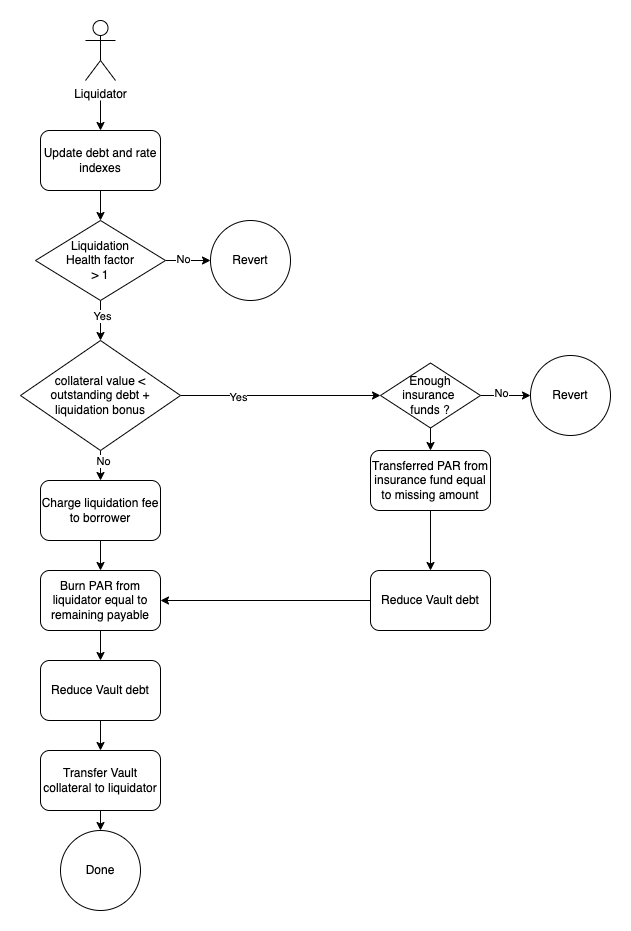

The diagram above was exported from draw.io. Its source (the exported page's mxGraphModel, read from the mxfile embedded in the PNG):
<mxGraphModel dx="1783" dy="1970" grid="1" gridSize="10" guides="1" tooltips="1" connect="1" arrows="1" fold="1" page="1" pageScale="1" pageWidth="827" pageHeight="1169" math="0" shadow="0">
  <root>
    <mxCell id="_YMJNHilATEYchXdSKFS-0" />
    <mxCell id="_YMJNHilATEYchXdSKFS-1" parent="_YMJNHilATEYchXdSKFS-0" />
    <mxCell id="_YMJNHilATEYchXdSKFS-2" value="Liquidator" style="shape=umlActor;verticalLabelPosition=bottom;verticalAlign=top;html=1;outlineConnect=0;" vertex="1" parent="_YMJNHilATEYchXdSKFS-1">
      <mxGeometry x="105" y="-1110" width="30" height="60" as="geometry" />
    </mxCell>
    <mxCell id="_YMJNHilATEYchXdSKFS-18" style="edgeStyle=orthogonalEdgeStyle;rounded=0;orthogonalLoop=1;jettySize=auto;html=1;exitX=0.5;exitY=1;exitDx=0;exitDy=0;entryX=0.5;entryY=0;entryDx=0;entryDy=0;" edge="1" parent="_YMJNHilATEYchXdSKFS-1" source="_YMJNHilATEYchXdSKFS-4" target="_YMJNHilATEYchXdSKFS-5">
      <mxGeometry relative="1" as="geometry" />
    </mxCell>
    <mxCell id="_YMJNHilATEYchXdSKFS-4" value="Update debt and rate indexes" style="rounded=1;whiteSpace=wrap;html=1;" vertex="1" parent="_YMJNHilATEYchXdSKFS-1">
      <mxGeometry x="60" y="-1000" width="120" height="60" as="geometry" />
    </mxCell>
    <mxCell id="_YMJNHilATEYchXdSKFS-19" style="edgeStyle=orthogonalEdgeStyle;rounded=0;orthogonalLoop=1;jettySize=auto;html=1;exitX=1;exitY=0.5;exitDx=0;exitDy=0;entryX=0;entryY=0.5;entryDx=0;entryDy=0;" edge="1" parent="_YMJNHilATEYchXdSKFS-1" source="_YMJNHilATEYchXdSKFS-5" target="_YMJNHilATEYchXdSKFS-6">
      <mxGeometry relative="1" as="geometry" />
    </mxCell>
    <mxCell id="_YMJNHilATEYchXdSKFS-22" value="No" style="edgeLabel;html=1;align=center;verticalAlign=middle;resizable=0;points=[];" vertex="1" connectable="0" parent="_YMJNHilATEYchXdSKFS-19">
      <mxGeometry x="-0.2" y="2" relative="1" as="geometry">
        <mxPoint as="offset" />
      </mxGeometry>
    </mxCell>
    <mxCell id="_YMJNHilATEYchXdSKFS-20" style="edgeStyle=orthogonalEdgeStyle;rounded=0;orthogonalLoop=1;jettySize=auto;html=1;exitX=0.5;exitY=1;exitDx=0;exitDy=0;" edge="1" parent="_YMJNHilATEYchXdSKFS-1" source="_YMJNHilATEYchXdSKFS-5" target="_YMJNHilATEYchXdSKFS-7">
      <mxGeometry relative="1" as="geometry" />
    </mxCell>
    <mxCell id="_YMJNHilATEYchXdSKFS-24" value="Yes" style="edgeLabel;html=1;align=center;verticalAlign=middle;resizable=0;points=[];" vertex="1" connectable="0" parent="_YMJNHilATEYchXdSKFS-20">
      <mxGeometry x="-0.25" y="1" relative="1" as="geometry">
        <mxPoint as="offset" />
      </mxGeometry>
    </mxCell>
    <mxCell id="_YMJNHilATEYchXdSKFS-5" value="Liquidation&lt;br&gt;Health factor&lt;br&gt;&amp;gt; 1" style="rhombus;whiteSpace=wrap;html=1;" vertex="1" parent="_YMJNHilATEYchXdSKFS-1">
      <mxGeometry x="55" y="-910" width="130" height="80" as="geometry" />
    </mxCell>
    <mxCell id="_YMJNHilATEYchXdSKFS-6" value="Revert" style="ellipse;whiteSpace=wrap;html=1;aspect=fixed;" vertex="1" parent="_YMJNHilATEYchXdSKFS-1">
      <mxGeometry x="230" y="-910" width="80" height="80" as="geometry" />
    </mxCell>
    <mxCell id="_YMJNHilATEYchXdSKFS-26" style="edgeStyle=orthogonalEdgeStyle;rounded=0;orthogonalLoop=1;jettySize=auto;html=1;exitX=0.5;exitY=1;exitDx=0;exitDy=0;entryX=0.5;entryY=0;entryDx=0;entryDy=0;" edge="1" parent="_YMJNHilATEYchXdSKFS-1" source="_YMJNHilATEYchXdSKFS-7" target="_YMJNHilATEYchXdSKFS-8">
      <mxGeometry relative="1" as="geometry" />
    </mxCell>
    <mxCell id="_YMJNHilATEYchXdSKFS-37" value="No" style="edgeLabel;html=1;align=center;verticalAlign=middle;resizable=0;points=[];" vertex="1" connectable="0" parent="_YMJNHilATEYchXdSKFS-26">
      <mxGeometry x="-0.4" y="2" relative="1" as="geometry">
        <mxPoint y="2" as="offset" />
      </mxGeometry>
    </mxCell>
    <mxCell id="_YMJNHilATEYchXdSKFS-27" style="edgeStyle=orthogonalEdgeStyle;rounded=0;orthogonalLoop=1;jettySize=auto;html=1;exitX=1;exitY=0.5;exitDx=0;exitDy=0;entryX=0;entryY=0.5;entryDx=0;entryDy=0;" edge="1" parent="_YMJNHilATEYchXdSKFS-1" source="_YMJNHilATEYchXdSKFS-7" target="_YMJNHilATEYchXdSKFS-13">
      <mxGeometry relative="1" as="geometry">
        <mxPoint x="290" y="-735" as="targetPoint" />
      </mxGeometry>
    </mxCell>
    <mxCell id="_YMJNHilATEYchXdSKFS-36" value="Yes" style="edgeLabel;html=1;align=center;verticalAlign=middle;resizable=0;points=[];" vertex="1" connectable="0" parent="_YMJNHilATEYchXdSKFS-27">
      <mxGeometry x="-0.42" y="-1" relative="1" as="geometry">
        <mxPoint as="offset" />
      </mxGeometry>
    </mxCell>
    <mxCell id="_YMJNHilATEYchXdSKFS-7" value="collateral value &amp;lt;&lt;br&gt;outstanding debt +&lt;br&gt;liquidation bonus" style="rhombus;whiteSpace=wrap;html=1;" vertex="1" parent="_YMJNHilATEYchXdSKFS-1">
      <mxGeometry x="40" y="-790" width="160" height="110" as="geometry" />
    </mxCell>
    <mxCell id="_YMJNHilATEYchXdSKFS-28" style="edgeStyle=orthogonalEdgeStyle;rounded=0;orthogonalLoop=1;jettySize=auto;html=1;exitX=0.5;exitY=1;exitDx=0;exitDy=0;entryX=0.5;entryY=0;entryDx=0;entryDy=0;" edge="1" parent="_YMJNHilATEYchXdSKFS-1" source="_YMJNHilATEYchXdSKFS-8" target="_YMJNHilATEYchXdSKFS-9">
      <mxGeometry relative="1" as="geometry" />
    </mxCell>
    <mxCell id="_YMJNHilATEYchXdSKFS-8" value="Charge liquidation fee&lt;br&gt;to borrower" style="rounded=1;whiteSpace=wrap;html=1;" vertex="1" parent="_YMJNHilATEYchXdSKFS-1">
      <mxGeometry x="60" y="-650" width="120" height="60" as="geometry" />
    </mxCell>
    <mxCell id="_YMJNHilATEYchXdSKFS-29" style="edgeStyle=orthogonalEdgeStyle;rounded=0;orthogonalLoop=1;jettySize=auto;html=1;exitX=0.5;exitY=1;exitDx=0;exitDy=0;entryX=0.5;entryY=0;entryDx=0;entryDy=0;" edge="1" parent="_YMJNHilATEYchXdSKFS-1" source="_YMJNHilATEYchXdSKFS-9" target="_YMJNHilATEYchXdSKFS-10">
      <mxGeometry relative="1" as="geometry" />
    </mxCell>
    <mxCell id="_YMJNHilATEYchXdSKFS-9" value="Burn PAR from&lt;br&gt;liquidator equal to&lt;br&gt;remaining payable" style="rounded=1;whiteSpace=wrap;html=1;" vertex="1" parent="_YMJNHilATEYchXdSKFS-1">
      <mxGeometry x="60" y="-560" width="120" height="60" as="geometry" />
    </mxCell>
    <mxCell id="_YMJNHilATEYchXdSKFS-30" style="edgeStyle=orthogonalEdgeStyle;rounded=0;orthogonalLoop=1;jettySize=auto;html=1;exitX=0.5;exitY=1;exitDx=0;exitDy=0;entryX=0.5;entryY=0;entryDx=0;entryDy=0;" edge="1" parent="_YMJNHilATEYchXdSKFS-1" source="_YMJNHilATEYchXdSKFS-10" target="_YMJNHilATEYchXdSKFS-11">
      <mxGeometry relative="1" as="geometry" />
    </mxCell>
    <mxCell id="_YMJNHilATEYchXdSKFS-10" value="Reduce Vault debt" style="rounded=1;whiteSpace=wrap;html=1;" vertex="1" parent="_YMJNHilATEYchXdSKFS-1">
      <mxGeometry x="60" y="-470" width="120" height="60" as="geometry" />
    </mxCell>
    <mxCell id="_YMJNHilATEYchXdSKFS-31" style="edgeStyle=orthogonalEdgeStyle;rounded=0;orthogonalLoop=1;jettySize=auto;html=1;exitX=0.5;exitY=1;exitDx=0;exitDy=0;entryX=0.5;entryY=0;entryDx=0;entryDy=0;" edge="1" parent="_YMJNHilATEYchXdSKFS-1" source="_YMJNHilATEYchXdSKFS-11" target="_YMJNHilATEYchXdSKFS-12">
      <mxGeometry relative="1" as="geometry" />
    </mxCell>
    <mxCell id="_YMJNHilATEYchXdSKFS-11" value="Transfer Vault&lt;br&gt;collateral to liquidator" style="rounded=1;whiteSpace=wrap;html=1;" vertex="1" parent="_YMJNHilATEYchXdSKFS-1">
      <mxGeometry x="60" y="-380" width="120" height="60" as="geometry" />
    </mxCell>
    <mxCell id="_YMJNHilATEYchXdSKFS-12" value="Done" style="ellipse;whiteSpace=wrap;html=1;aspect=fixed;" vertex="1" parent="_YMJNHilATEYchXdSKFS-1">
      <mxGeometry x="80" y="-300" width="80" height="80" as="geometry" />
    </mxCell>
    <mxCell id="_YMJNHilATEYchXdSKFS-32" style="edgeStyle=orthogonalEdgeStyle;rounded=0;orthogonalLoop=1;jettySize=auto;html=1;exitX=0.5;exitY=1;exitDx=0;exitDy=0;" edge="1" parent="_YMJNHilATEYchXdSKFS-1" source="_YMJNHilATEYchXdSKFS-13" target="_YMJNHilATEYchXdSKFS-15">
      <mxGeometry relative="1" as="geometry" />
    </mxCell>
    <mxCell id="_YMJNHilATEYchXdSKFS-35" style="edgeStyle=orthogonalEdgeStyle;rounded=0;orthogonalLoop=1;jettySize=auto;html=1;exitX=1;exitY=0.5;exitDx=0;exitDy=0;entryX=0;entryY=0.5;entryDx=0;entryDy=0;" edge="1" parent="_YMJNHilATEYchXdSKFS-1" source="_YMJNHilATEYchXdSKFS-13" target="_YMJNHilATEYchXdSKFS-14">
      <mxGeometry relative="1" as="geometry" />
    </mxCell>
    <mxCell id="_YMJNHilATEYchXdSKFS-38" value="No" style="edgeLabel;html=1;align=center;verticalAlign=middle;resizable=0;points=[];" vertex="1" connectable="0" parent="_YMJNHilATEYchXdSKFS-35">
      <mxGeometry x="-0.2" y="3" relative="1" as="geometry">
        <mxPoint as="offset" />
      </mxGeometry>
    </mxCell>
    <mxCell id="_YMJNHilATEYchXdSKFS-13" value="Enough&lt;br&gt;insurance&amp;nbsp;&lt;br&gt;funds ?" style="rhombus;whiteSpace=wrap;html=1;" vertex="1" parent="_YMJNHilATEYchXdSKFS-1">
      <mxGeometry x="400" y="-767.5" width="100" height="65" as="geometry" />
    </mxCell>
    <mxCell id="_YMJNHilATEYchXdSKFS-14" value="Revert" style="ellipse;whiteSpace=wrap;html=1;aspect=fixed;" vertex="1" parent="_YMJNHilATEYchXdSKFS-1">
      <mxGeometry x="550" y="-775" width="80" height="80" as="geometry" />
    </mxCell>
    <mxCell id="_YMJNHilATEYchXdSKFS-33" style="edgeStyle=orthogonalEdgeStyle;rounded=0;orthogonalLoop=1;jettySize=auto;html=1;exitX=0.5;exitY=1;exitDx=0;exitDy=0;entryX=0.5;entryY=0;entryDx=0;entryDy=0;" edge="1" parent="_YMJNHilATEYchXdSKFS-1" source="_YMJNHilATEYchXdSKFS-15" target="_YMJNHilATEYchXdSKFS-16">
      <mxGeometry relative="1" as="geometry" />
    </mxCell>
    <mxCell id="_YMJNHilATEYchXdSKFS-15" value="Transferred PAR from&lt;br&gt;insurance fund equal to missing amount" style="rounded=1;whiteSpace=wrap;html=1;" vertex="1" parent="_YMJNHilATEYchXdSKFS-1">
      <mxGeometry x="390" y="-680" width="120" height="60" as="geometry" />
    </mxCell>
    <mxCell id="_YMJNHilATEYchXdSKFS-34" style="edgeStyle=orthogonalEdgeStyle;rounded=0;orthogonalLoop=1;jettySize=auto;html=1;exitX=0;exitY=0.5;exitDx=0;exitDy=0;" edge="1" parent="_YMJNHilATEYchXdSKFS-1" source="_YMJNHilATEYchXdSKFS-16" target="_YMJNHilATEYchXdSKFS-9">
      <mxGeometry relative="1" as="geometry" />
    </mxCell>
    <mxCell id="_YMJNHilATEYchXdSKFS-16" value="Reduce Vault debt" style="rounded=1;whiteSpace=wrap;html=1;" vertex="1" parent="_YMJNHilATEYchXdSKFS-1">
      <mxGeometry x="390" y="-560" width="120" height="60" as="geometry" />
    </mxCell>
    <mxCell id="_YMJNHilATEYchXdSKFS-17" value="" style="endArrow=classic;html=1;rounded=0;" edge="1" parent="_YMJNHilATEYchXdSKFS-1" target="_YMJNHilATEYchXdSKFS-4">
      <mxGeometry width="50" height="50" relative="1" as="geometry">
        <mxPoint x="120" y="-1030" as="sourcePoint" />
        <mxPoint x="440" y="-770" as="targetPoint" />
      </mxGeometry>
    </mxCell>
  </root>
</mxGraphModel>